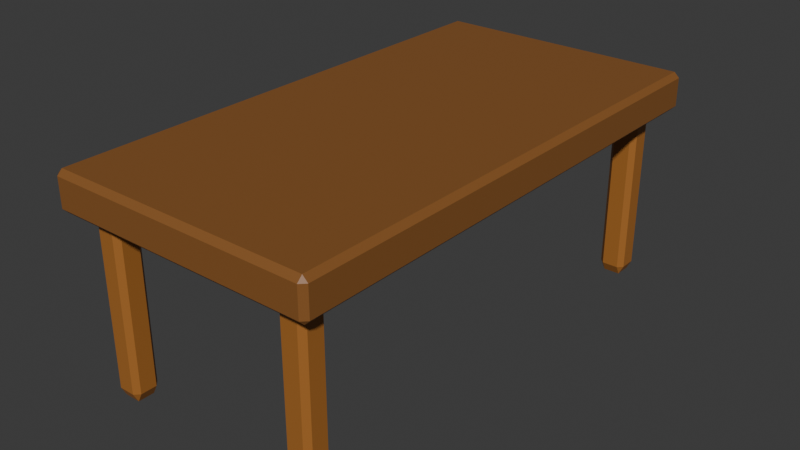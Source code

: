 # Source: Low_Poly_Desk.blend  (saved by Blender 4.2.66; exported with 4.5.12 LTS)
import bpy
from mathutils import Matrix  # noqa: F401  (used for matrix-valued properties, if any)

bpy.ops.wm.read_factory_settings(use_empty=True)
scene = bpy.context.scene
scene.name = 'Scene'

# ---- collections
col_collection = bpy.data.collections.new('Collection'); scene.collection.children.link(col_collection)

# ---- materials (node trees are filled in below, after node groups)
mat_material = bpy.data.materials.new('Material')
mat_material.alpha_threshold = 0.0
mat_material.use_transparent_shadow = False
mat_material.roughness = 0.5
mat_material.line_color = (0.0, 0.0, 0.0, 1.0)
mat_x = bpy.data.materials.new('マテリアル')

# ---- material node trees
mat_material.use_nodes = True; mat_material.node_tree.nodes.clear()
_N = mat_material.node_tree.nodes; _L = mat_material.node_tree.links
n0 = _N.new('ShaderNodeOutputMaterial'); n0.name = 'Material Output'; n0.location = (300, 300)
n1 = _N.new('ShaderNodeBsdfPrincipled'); n1.name = 'Principled BSDF'; n1.location = (10, 300)
n1.inputs[0].default_value = (0.2527, 0.1017, 0.02573, 1.0)
n1.inputs[3].default_value = 1.45
_L.new(n1.outputs[0], n0.inputs[0])
n0.is_active_output = True
mat_x.use_nodes = True; mat_x.node_tree.nodes.clear()
_N = mat_x.node_tree.nodes; _L = mat_x.node_tree.links
n0 = _N.new('ShaderNodeBsdfPrincipled'); n0.name = 'プリンシプルBSDF'; n0.location = (10, 300)
n0.inputs[0].default_value = (0.3845, 0.1463, 0.02747, 1.0)
n1 = _N.new('ShaderNodeOutputMaterial'); n1.name = 'マテリアル出力'; n1.location = (300, 300)
_L.new(n0.outputs[0], n1.inputs[0])
n1.is_active_output = True

# ---- world
world_world = bpy.data.worlds.new('World'); scene.world = world_world
world_world.use_nodes = True; world_world.node_tree.nodes.clear()
_N = world_world.node_tree.nodes; _L = world_world.node_tree.links
n0 = _N.new('ShaderNodeOutputWorld'); n0.name = 'World Output'; n0.location = (300, 300)
n1 = _N.new('ShaderNodeBackground'); n1.name = 'Background'; n1.location = (10, 300)
n1.inputs[0].default_value = (0.05088, 0.05088, 0.05088, 1.0)
_L.new(n1.outputs[0], n0.inputs[0])
n0.is_active_output = True
world_world.color = (0.05088, 0.05088, 0.05088)
world_world.sun_shadow_jitter_overblur = 0.0

# ---- meshes
me_cube = bpy.data.meshes.new('Cube')
me_cube.from_pydata([(1.022, 2.04, 0.1118), (1.022, 2.0, 0.1522), (1.063, 2.0, 0.1118), (1.022, 2.0, -0.1522), (1.022, 2.04, -0.1118), (1.063, 2.0, -0.1118), (1.063, -2.0, 0.1118), (1.022, -2.0, 0.1522), (1.022, -2.04, 0.1118), (1.063, -2.0, -0.1118), (1.022, -2.04, -0.1118), (1.022, -2.0, -0.1522), (-1.022, 2.04, 0.1118), (-1.063, 2.0, 0.1118), (-1.022, 2.0, 0.1522), (-1.063, 2.0, -0.1118), (-1.022, 2.04, -0.1118), (-1.022, 2.0, -0.1522), (-1.063, -2.0, 0.1118), (-1.022, -2.04, 0.1118), (-1.022, -2.0, 0.1522), (-1.022, -2.0, -0.1522), (-1.022, -2.04, -0.1118), (-1.063, -2.0, -0.1118)], [], [(17, 3, 11, 21), (23, 18, 13, 15), (10, 8, 19, 22), (1, 14, 20, 7), (5, 2, 6, 9), (0, 1, 2), (3, 4, 5), (6, 7, 8), (9, 10, 11), (12, 13, 14), (15, 16, 17), (18, 19, 20), (21, 22, 23), (17, 21, 23, 15), (3, 17, 16, 4), (2, 5, 4, 0), (22, 19, 18, 23), (8, 10, 9, 6), (12, 16, 15, 13), (7, 20, 19, 8), (1, 7, 6, 2), (21, 11, 10, 22), (20, 14, 13, 18), (14, 1, 0, 12), (11, 3, 5, 9), (16, 12, 0, 4)])
_uv = me_cube.uv_layers.new(name='UVMap')
_uv.uv.foreach_set('vector', [0.1298, 0.5025, 0.3702, 0.5025, 0.3702, 0.7475, 0.1298, 0.7475, 0.4082, 0.00248, 0.5918, 0.00248, 0.5918, 0.2475, 0.4082, 0.2475, 0.4082, 0.7548, 0.5918, 0.7548, 0.5918, 0.9952, 0.4082, 0.9952, 0.6298, 0.5025, 0.8702, 0.5025, 0.8702, 0.7475, 0.6298, 0.7475, 0.4082, 0.5025, 0.5918, 0.5025, 0.5918, 0.7475, 0.4082, 0.7475, 0.5918, 0.4952, 0.625, 0.4952, 0.5918, 0.5, 0.3702, 0.5025, 0.3702, 0.5, 0.375, 0.5025, 0.5918, 0.75, 0.625, 0.7548, 0.5918, 0.7548, 0.375, 0.7475, 0.3702, 0.75, 0.3702, 0.7475, 0.5918, 0.25, 0.5918, 0.2475, 0.625, 0.2475, 0.125, 0.5025, 0.1298, 0.5, 0.1298, 0.5025, 0.5918, 0.00248, 0.5918, 0.0, 0.625, 0.00248, 0.1298, 0.7475, 0.1298, 0.75, 0.125, 0.7475, 0.1298, 0.5025, 0.1298, 0.7475, 0.125, 0.7475, 0.125, 0.5025, 0.3702, 0.5025, 0.1298, 0.5025, 0.1298, 0.5, 0.3702, 0.5, 0.5918, 0.5025, 0.4082, 0.5025, 0.4082, 0.4952, 0.5918, 0.4952, 0.4082, 0.0, 0.5918, 0.0, 0.5918, 0.00248, 0.4082, 0.00248, 0.5918, 0.7548, 0.4082, 0.7548, 0.4082, 0.7475, 0.5918, 0.7475, 0.5918, 0.2548, 0.4082, 0.2548, 0.4082, 0.2475, 0.5918, 0.2475, 0.625, 0.7548, 0.625, 0.9952, 0.5918, 0.9952, 0.5918, 0.7548, 0.6298, 0.5025, 0.6298, 0.7475, 0.5918, 0.7475, 0.5918, 0.5025, 0.1298, 0.7475, 0.3702, 0.7475, 0.3702, 0.75, 0.1298, 0.75, 0.625, 0.00248, 0.625, 0.2475, 0.5918, 0.2475, 0.5918, 0.00248, 0.625, 0.2548, 0.625, 0.4952, 0.5918, 0.4952, 0.5918, 0.2548, 0.3702, 0.7475, 0.3702, 0.5025, 0.4082, 0.5025, 0.4082, 0.7475, 0.4082, 0.2548, 0.5918, 0.2548, 0.5918, 0.4952, 0.4082, 0.4952])
me_cube.materials.append(mat_material)
me_cube.use_mirror_vertex_groups = False
me_cube.update()
me_002 = bpy.data.meshes.new('立方体.002')
me_002.from_pydata([(-0.06449, -0.06449, -0.835), (-0.06449, -0.1031, -0.7591), (-0.1031, -0.06449, -0.7591), (-0.06449, -0.1031, 0.6092), (-0.1031, -0.06449, 0.6092), (-0.06449, 0.06449, -0.835), (-0.1031, 0.06449, -0.7591), (-0.06449, 0.1031, -0.7591), (-0.06449, 0.1031, 0.6092), (-0.1031, 0.06449, 0.6092), (0.06449, -0.06449, -0.835), (0.1031, -0.06449, -0.7591), (0.06449, -0.1031, -0.7591), (0.06449, -0.1031, 0.6092), (0.1031, -0.06449, 0.6092), (0.06449, 0.06449, -0.835), (0.06449, 0.1031, -0.7591), (0.1031, 0.06449, -0.7591), (0.1031, 0.06449, 0.6092), (0.06449, 0.1031, 0.6092), (-1.664, -0.06449, -0.835), (-1.664, -0.1031, -0.7591), (-1.703, -0.06449, -0.7591), (-1.664, -0.1031, 0.6092), (-1.703, -0.06449, 0.6092), (-1.664, 0.06449, -0.835), (-1.703, 0.06449, -0.7591), (-1.664, 0.1031, -0.7591), (-1.664, 0.1031, 0.6092), (-1.703, 0.06449, 0.6092), (-1.536, -0.06449, -0.835), (-1.497, -0.06449, -0.7591), (-1.536, -0.1031, -0.7591), (-1.536, -0.1031, 0.6092), (-1.497, -0.06449, 0.6092), (-1.536, 0.06449, -0.835), (-1.536, 0.1031, -0.7591), (-1.497, 0.06449, -0.7591), (-1.497, 0.06449, 0.6092), (-1.536, 0.1031, 0.6092), (-0.06449, 3.536, -0.835), (-0.06449, 3.497, -0.7591), (-0.1031, 3.536, -0.7591), (-0.06449, 3.497, 0.6092), (-0.1031, 3.536, 0.6092), (-0.06449, 3.664, -0.835), (-0.1031, 3.664, -0.7591), (-0.06449, 3.703, -0.7591), (-0.06449, 3.703, 0.6092), (-0.1031, 3.664, 0.6092), (0.06449, 3.536, -0.835), (0.1031, 3.536, -0.7591), (0.06449, 3.497, -0.7591), (0.06449, 3.497, 0.6092), (0.1031, 3.536, 0.6092), (0.06449, 3.664, -0.835), (0.06449, 3.703, -0.7591), (0.1031, 3.664, -0.7591), (0.1031, 3.664, 0.6092), (0.06449, 3.703, 0.6092), (-1.664, 3.536, -0.835), (-1.664, 3.497, -0.7591), (-1.703, 3.536, -0.7591), (-1.664, 3.497, 0.6092), (-1.703, 3.536, 0.6092), (-1.664, 3.664, -0.835), (-1.703, 3.664, -0.7591), (-1.664, 3.703, -0.7591), (-1.664, 3.703, 0.6092), (-1.703, 3.664, 0.6092), (-1.536, 3.536, -0.835), (-1.497, 3.536, -0.7591), (-1.536, 3.497, -0.7591), (-1.536, 3.497, 0.6092), (-1.497, 3.536, 0.6092), (-1.536, 3.664, -0.835), (-1.536, 3.703, -0.7591), (-1.497, 3.664, -0.7591), (-1.497, 3.664, 0.6092), (-1.536, 3.703, 0.6092)], [], [(12, 13, 3, 1), (17, 18, 14, 11), (2, 4, 9, 6), (7, 8, 19, 16), (0, 1, 2), (5, 6, 7), (10, 11, 12), (15, 16, 17), (5, 0, 2, 6), (1, 3, 4, 2), (8, 7, 6, 9), (15, 5, 7, 16), (18, 17, 16, 19), (10, 15, 17, 11), (13, 12, 11, 14), (0, 10, 12, 1), (5, 15, 10, 0), (32, 33, 23, 21), (37, 38, 34, 31), (22, 24, 29, 26), (27, 28, 39, 36), (20, 21, 22), (25, 26, 27), (30, 31, 32), (35, 36, 37), (25, 20, 22, 26), (21, 23, 24, 22), (28, 27, 26, 29), (35, 25, 27, 36), (38, 37, 36, 39), (30, 35, 37, 31), (33, 32, 31, 34), (20, 30, 32, 21), (25, 35, 30, 20), (52, 53, 43, 41), (57, 58, 54, 51), (42, 44, 49, 46), (47, 48, 59, 56), (40, 41, 42), (45, 46, 47), (50, 51, 52), (55, 56, 57), (45, 40, 42, 46), (41, 43, 44, 42), (48, 47, 46, 49), (55, 45, 47, 56), (58, 57, 56, 59), (50, 55, 57, 51), (53, 52, 51, 54), (40, 50, 52, 41), (45, 55, 50, 40), (72, 73, 63, 61), (77, 78, 74, 71), (62, 64, 69, 66), (67, 68, 79, 76), (60, 61, 62), (65, 66, 67), (70, 71, 72), (75, 76, 77), (65, 60, 62, 66), (61, 63, 64, 62), (68, 67, 66, 69), (75, 65, 67, 76), (78, 77, 76, 79), (70, 75, 77, 71), (73, 72, 71, 74), (60, 70, 72, 61), (65, 75, 70, 60)])
_uv = me_002.uv_layers.new(name='UVマップ')
_uv.uv.foreach_set('vector', [0.3875, 0.7968, 0.6125, 0.7968, 0.6125, 0.9532, 0.3875, 0.9532, 0.3875, 0.5468, 0.6125, 0.5468, 0.6125, 0.7032, 0.3875, 0.7032, 0.3875, 0.04679, 0.6125, 0.04679, 0.6125, 0.2032, 0.3875, 0.2032, 0.3875, 0.2968, 0.6125, 0.2968, 0.6125, 0.4532, 0.3875, 0.4532, 0.1718, 0.7032, 0.1718, 0.75, 0.125, 0.7032, 0.1718, 0.5468, 0.125, 0.5468, 0.1718, 0.5, 0.3282, 0.7032, 0.375, 0.7032, 0.3282, 0.75, 0.3282, 0.5468, 0.3282, 0.5, 0.375, 0.5468, 0.1718, 0.5468, 0.1718, 0.7032, 0.125, 0.7032, 0.125, 0.5468, 0.3875, 0.0, 0.6125, 0.0, 0.6125, 0.04679, 0.3875, 0.04679, 0.6125, 0.2968, 0.3875, 0.2968, 0.3875, 0.2032, 0.6125, 0.2032, 0.3282, 0.5468, 0.1718, 0.5468, 0.1718, 0.5, 0.3282, 0.5, 0.6125, 0.5468, 0.3875, 0.5468, 0.3875, 0.4532, 0.6125, 0.4532, 0.3282, 0.7032, 0.3282, 0.5468, 0.3875, 0.5468, 0.3875, 0.7032, 0.6125, 0.7968, 0.3875, 0.7968, 0.3875, 0.7032, 0.6125, 0.7032, 0.1718, 0.7032, 0.3282, 0.7032, 0.3282, 0.75, 0.1718, 0.75, 0.1718, 0.5468, 0.3282, 0.5468, 0.3282, 0.7032, 0.1718, 0.7032, 0.3875, 0.7968, 0.6125, 0.7968, 0.6125, 0.9532, 0.3875, 0.9532, 0.3875, 0.5468, 0.6125, 0.5468, 0.6125, 0.7032, 0.3875, 0.7032, 0.3875, 0.04679, 0.6125, 0.04679, 0.6125, 0.2032, 0.3875, 0.2032, 0.3875, 0.2968, 0.6125, 0.2968, 0.6125, 0.4532, 0.3875, 0.4532, 0.1718, 0.7032, 0.1718, 0.75, 0.125, 0.7032, 0.1718, 0.5468, 0.125, 0.5468, 0.1718, 0.5, 0.3282, 0.7032, 0.375, 0.7032, 0.3282, 0.75, 0.3282, 0.5468, 0.3282, 0.5, 0.375, 0.5468, 0.1718, 0.5468, 0.1718, 0.7032, 0.125, 0.7032, 0.125, 0.5468, 0.3875, 0.0, 0.6125, 0.0, 0.6125, 0.04679, 0.3875, 0.04679, 0.6125, 0.2968, 0.3875, 0.2968, 0.3875, 0.2032, 0.6125, 0.2032, 0.3282, 0.5468, 0.1718, 0.5468, 0.1718, 0.5, 0.3282, 0.5, 0.6125, 0.5468, 0.3875, 0.5468, 0.3875, 0.4532, 0.6125, 0.4532, 0.3282, 0.7032, 0.3282, 0.5468, 0.3875, 0.5468, 0.3875, 0.7032, 0.6125, 0.7968, 0.3875, 0.7968, 0.3875, 0.7032, 0.6125, 0.7032, 0.1718, 0.7032, 0.3282, 0.7032, 0.3282, 0.75, 0.1718, 0.75, 0.1718, 0.5468, 0.3282, 0.5468, 0.3282, 0.7032, 0.1718, 0.7032, 0.3875, 0.7968, 0.6125, 0.7968, 0.6125, 0.9532, 0.3875, 0.9532, 0.3875, 0.5468, 0.6125, 0.5468, 0.6125, 0.7032, 0.3875, 0.7032, 0.3875, 0.04679, 0.6125, 0.04679, 0.6125, 0.2032, 0.3875, 0.2032, 0.3875, 0.2968, 0.6125, 0.2968, 0.6125, 0.4532, 0.3875, 0.4532, 0.1718, 0.7032, 0.1718, 0.75, 0.125, 0.7032, 0.1718, 0.5468, 0.125, 0.5468, 0.1718, 0.5, 0.3282, 0.7032, 0.375, 0.7032, 0.3282, 0.75, 0.3282, 0.5468, 0.3282, 0.5, 0.375, 0.5468, 0.1718, 0.5468, 0.1718, 0.7032, 0.125, 0.7032, 0.125, 0.5468, 0.3875, 0.0, 0.6125, 0.0, 0.6125, 0.04679, 0.3875, 0.04679, 0.6125, 0.2968, 0.3875, 0.2968, 0.3875, 0.2032, 0.6125, 0.2032, 0.3282, 0.5468, 0.1718, 0.5468, 0.1718, 0.5, 0.3282, 0.5, 0.6125, 0.5468, 0.3875, 0.5468, 0.3875, 0.4532, 0.6125, 0.4532, 0.3282, 0.7032, 0.3282, 0.5468, 0.3875, 0.5468, 0.3875, 0.7032, 0.6125, 0.7968, 0.3875, 0.7968, 0.3875, 0.7032, 0.6125, 0.7032, 0.1718, 0.7032, 0.3282, 0.7032, 0.3282, 0.75, 0.1718, 0.75, 0.1718, 0.5468, 0.3282, 0.5468, 0.3282, 0.7032, 0.1718, 0.7032, 0.3875, 0.7968, 0.6125, 0.7968, 0.6125, 0.9532, 0.3875, 0.9532, 0.3875, 0.5468, 0.6125, 0.5468, 0.6125, 0.7032, 0.3875, 0.7032, 0.3875, 0.04679, 0.6125, 0.04679, 0.6125, 0.2032, 0.3875, 0.2032, 0.3875, 0.2968, 0.6125, 0.2968, 0.6125, 0.4532, 0.3875, 0.4532, 0.1718, 0.7032, 0.1718, 0.75, 0.125, 0.7032, 0.1718, 0.5468, 0.125, 0.5468, 0.1718, 0.5, 0.3282, 0.7032, 0.375, 0.7032, 0.3282, 0.75, 0.3282, 0.5468, 0.3282, 0.5, 0.375, 0.5468, 0.1718, 0.5468, 0.1718, 0.7032, 0.125, 0.7032, 0.125, 0.5468, 0.3875, 0.0, 0.6125, 0.0, 0.6125, 0.04679, 0.3875, 0.04679, 0.6125, 0.2968, 0.3875, 0.2968, 0.3875, 0.2032, 0.6125, 0.2032, 0.3282, 0.5468, 0.1718, 0.5468, 0.1718, 0.5, 0.3282, 0.5, 0.6125, 0.5468, 0.3875, 0.5468, 0.3875, 0.4532, 0.6125, 0.4532, 0.3282, 0.7032, 0.3282, 0.5468, 0.3875, 0.5468, 0.3875, 0.7032, 0.6125, 0.7968, 0.3875, 0.7968, 0.3875, 0.7032, 0.6125, 0.7032, 0.1718, 0.7032, 0.3282, 0.7032, 0.3282, 0.75, 0.1718, 0.75, 0.1718, 0.5468, 0.3282, 0.5468, 0.3282, 0.7032, 0.1718, 0.7032])
me_002.materials.append(mat_x)
me_002.update()

# ---- objects
ob_cube = bpy.data.objects.new('Cube', me_cube)
ob_002 = bpy.data.objects.new('立方体.002', me_002)

# ---- transforms, parenting, visibility, modifiers, constraints
ob_cube.location = (0.0, 0.0, 0.0)
ob_cube.lock_rotations_4d = False
ob_cube.empty_display_type = 'ARROWS'
ob_cube.lineart.crease_threshold = 0.0
ob_002.location = (0.8, -1.8, -0.6987)

# ---- collection membership
col_collection.objects.link(ob_cube)
col_collection.objects.link(ob_002)

# ---- scene / render settings (as saved in the file)
scene.frame_start = 1; scene.frame_end = 250; scene.frame_set(3)
scene.render.engine = 'BLENDER_EEVEE_NEXT'
bpy.context.view_layer.update()

# ---- added for rendering (the .blend has no active camera and no usable light): camera, sun
cam_auto = bpy.data.cameras.new('AutoCamera')
cam_auto.lens = 50.0
cam_auto.sensor_width = 36.0
cam_auto.clip_end = 1000.0
ob_auto_camera = bpy.data.objects.new('AutoCamera', cam_auto)
scene.collection.objects.link(ob_auto_camera)
ob_auto_camera.location = (4.53332, -5.43999, 2.93591)
ob_auto_camera.rotation_euler = (1.09748, -7.21219e-08, 0.694738)
scene.camera = ob_auto_camera
light_auto_sun = bpy.data.lights.new('AutoSun', 'SUN')
light_auto_sun.energy = 3.0
light_auto_sun.angle = 0.0523599
ob_auto_sun = bpy.data.objects.new('AutoSun', light_auto_sun)
scene.collection.objects.link(ob_auto_sun)
ob_auto_sun.rotation_euler = (0.872665, 0.174533, 0.523599)
bpy.context.view_layer.update()
